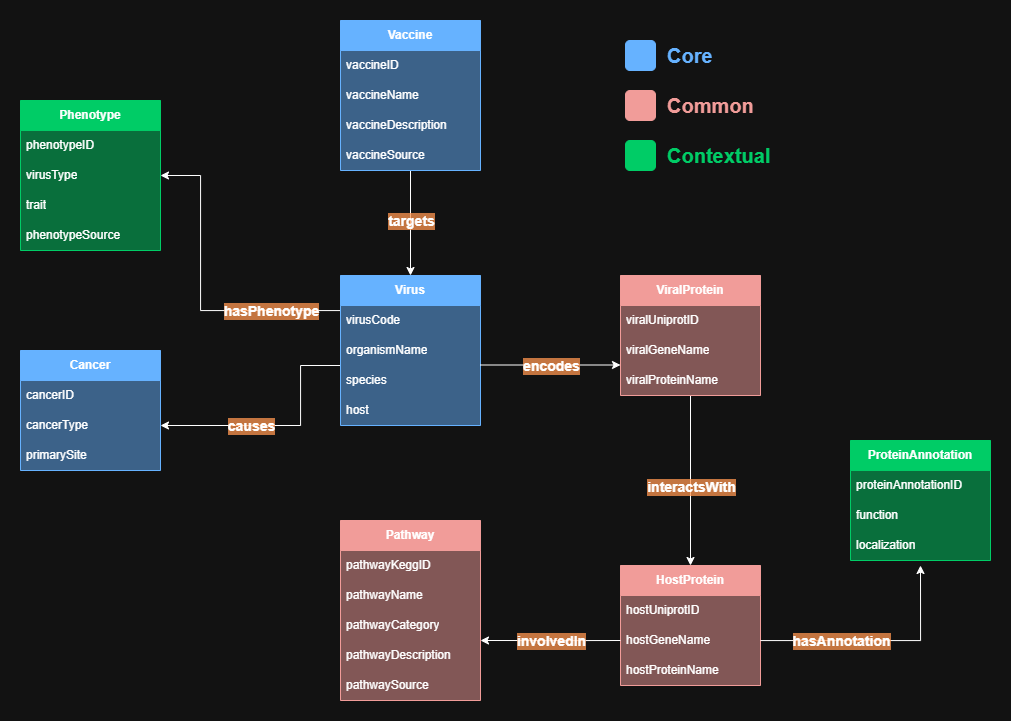

The diagram above was exported from draw.io. Its source (the exported page's mxGraphModel, read from the mxfile embedded in the PNG):
<mxGraphModel dx="2239" dy="835" grid="1" gridSize="10" guides="1" tooltips="1" connect="1" arrows="1" fold="1" page="1" pageScale="1" pageWidth="850" pageHeight="1100" math="0" shadow="0">
  <root>
    <mxCell id="0" />
    <mxCell id="1" parent="0" />
    <mxCell id="ig5NbcdFwwTHAJieCC_W-5" value="&lt;b&gt;Cancer&lt;/b&gt;" style="swimlane;fontStyle=0;childLayout=stackLayout;horizontal=1;startSize=30;horizontalStack=0;resizeParent=1;resizeParentMax=0;resizeLast=0;collapsible=1;marginBottom=0;whiteSpace=wrap;html=1;fillColor=#66B2FF;fontColor=#ffffff;strokeColor=#66B2FF;swimlaneFillColor=#66B2FF80;" parent="1" vertex="1">
      <mxGeometry x="-10" y="340" width="140" height="120" as="geometry" />
    </mxCell>
    <mxCell id="ig5NbcdFwwTHAJieCC_W-6" value="cancerID" style="text;strokeColor=none;fillColor=none;align=left;verticalAlign=middle;spacingLeft=4;spacingRight=4;overflow=hidden;points=[[0,0.5],[1,0.5]];portConstraint=eastwest;rotatable=0;whiteSpace=wrap;html=1;" parent="ig5NbcdFwwTHAJieCC_W-5" vertex="1">
      <mxGeometry y="30" width="140" height="30" as="geometry" />
    </mxCell>
    <mxCell id="ig5NbcdFwwTHAJieCC_W-7" value="cancerType" style="text;strokeColor=none;fillColor=none;align=left;verticalAlign=middle;spacingLeft=4;spacingRight=4;overflow=hidden;points=[[0,0.5],[1,0.5]];portConstraint=eastwest;rotatable=0;whiteSpace=wrap;html=1;" parent="ig5NbcdFwwTHAJieCC_W-5" vertex="1">
      <mxGeometry y="60" width="140" height="30" as="geometry" />
    </mxCell>
    <mxCell id="ig5NbcdFwwTHAJieCC_W-8" value="primarySite" style="text;strokeColor=none;fillColor=none;align=left;verticalAlign=middle;spacingLeft=4;spacingRight=4;overflow=hidden;points=[[0,0.5],[1,0.5]];portConstraint=eastwest;rotatable=0;whiteSpace=wrap;html=1;" parent="ig5NbcdFwwTHAJieCC_W-5" vertex="1">
      <mxGeometry y="90" width="140" height="30" as="geometry" />
    </mxCell>
    <mxCell id="ig5NbcdFwwTHAJieCC_W-128" style="edgeStyle=orthogonalEdgeStyle;rounded=0;orthogonalLoop=1;jettySize=auto;html=1;entryX=1;entryY=0.5;entryDx=0;entryDy=0;" parent="1" target="ig5NbcdFwwTHAJieCC_W-7" edge="1">
      <mxGeometry relative="1" as="geometry">
        <Array as="points">
          <mxPoint x="270" y="355" />
          <mxPoint x="270" y="415" />
        </Array>
        <mxPoint x="310" y="355" as="sourcePoint" />
      </mxGeometry>
    </mxCell>
    <mxCell id="ig5NbcdFwwTHAJieCC_W-130" style="edgeStyle=orthogonalEdgeStyle;rounded=0;orthogonalLoop=1;jettySize=auto;html=1;entryX=1;entryY=0.5;entryDx=0;entryDy=0;" parent="1" source="ig5NbcdFwwTHAJieCC_W-10" edge="1">
      <mxGeometry relative="1" as="geometry">
        <Array as="points">
          <mxPoint x="170" y="300" />
          <mxPoint x="170" y="165" />
        </Array>
        <mxPoint x="130" y="165" as="targetPoint" />
      </mxGeometry>
    </mxCell>
    <mxCell id="ig5NbcdFwwTHAJieCC_W-10" value="&lt;b&gt;Virus&lt;/b&gt;" style="swimlane;fontStyle=0;childLayout=stackLayout;horizontal=1;startSize=30;horizontalStack=0;resizeParent=1;resizeParentMax=0;resizeLast=0;collapsible=1;marginBottom=0;whiteSpace=wrap;html=1;fillColor=#66B2FF;fontColor=#ffffff;strokeColor=#66B2FF;swimlaneFillColor=#66B2FF80;" parent="1" vertex="1">
      <mxGeometry x="310" y="265" width="140" height="150" as="geometry" />
    </mxCell>
    <mxCell id="ig5NbcdFwwTHAJieCC_W-13" value="virusCode" style="text;strokeColor=none;fillColor=none;align=left;verticalAlign=middle;spacingLeft=4;spacingRight=4;overflow=hidden;points=[[0,0.5],[1,0.5]];portConstraint=eastwest;rotatable=0;whiteSpace=wrap;html=1;" parent="ig5NbcdFwwTHAJieCC_W-10" vertex="1">
      <mxGeometry y="30" width="140" height="30" as="geometry" />
    </mxCell>
    <mxCell id="ig5NbcdFwwTHAJieCC_W-21" value="organismName" style="text;strokeColor=none;fillColor=none;align=left;verticalAlign=middle;spacingLeft=4;spacingRight=4;overflow=hidden;points=[[0,0.5],[1,0.5]];portConstraint=eastwest;rotatable=0;whiteSpace=wrap;html=1;" parent="ig5NbcdFwwTHAJieCC_W-10" vertex="1">
      <mxGeometry y="60" width="140" height="30" as="geometry" />
    </mxCell>
    <mxCell id="ig5NbcdFwwTHAJieCC_W-20" value="species" style="text;strokeColor=none;fillColor=none;align=left;verticalAlign=middle;spacingLeft=4;spacingRight=4;overflow=hidden;points=[[0,0.5],[1,0.5]];portConstraint=eastwest;rotatable=0;whiteSpace=wrap;html=1;" parent="ig5NbcdFwwTHAJieCC_W-10" vertex="1">
      <mxGeometry y="90" width="140" height="30" as="geometry" />
    </mxCell>
    <mxCell id="ig5NbcdFwwTHAJieCC_W-19" value="host" style="text;strokeColor=none;fillColor=none;align=left;verticalAlign=middle;spacingLeft=4;spacingRight=4;overflow=hidden;points=[[0,0.5],[1,0.5]];portConstraint=eastwest;rotatable=0;whiteSpace=wrap;html=1;" parent="ig5NbcdFwwTHAJieCC_W-10" vertex="1">
      <mxGeometry y="120" width="140" height="30" as="geometry" />
    </mxCell>
    <mxCell id="ig5NbcdFwwTHAJieCC_W-107" style="edgeStyle=orthogonalEdgeStyle;rounded=0;orthogonalLoop=1;jettySize=auto;html=1;entryX=0.5;entryY=0;entryDx=0;entryDy=0;" parent="1" source="ig5NbcdFwwTHAJieCC_W-23" target="ig5NbcdFwwTHAJieCC_W-96" edge="1">
      <mxGeometry relative="1" as="geometry" />
    </mxCell>
    <mxCell id="dQJ-8AacaoW5zVvsgup9-17" value="&lt;span style=&quot;color: rgba(0, 0, 0, 0); font-family: monospace; font-size: 0px; text-align: start; background-color: rgb(27, 29, 30);&quot;&gt;%3CmxGraphModel%3E%3Croot%3E%3CmxCell%20id%3D%220%22%2F%3E%3CmxCell%20id%3D%221%22%20parent%3D%220%22%2F%3E%3CmxCell%20id%3D%222%22%20value%3D%22%26lt%3Bspan%20style%3D%26quot%3Btext-wrap-mode%3A%20wrap%3B%26quot%3B%26gt%3BinvolvedIn%26lt%3B%2Fspan%26gt%3B%22%20style%3D%22edgeLabel%3Bhtml%3D1%3Balign%3Dcenter%3BverticalAlign%3Dmiddle%3Bresizable%3D0%3Bpoints%3D%5B%5D%3BlabelBorderColor%3Dnone%3BlabelBackgroundColor%3D%2366006680%3BfontSize%3D12%3BfontStyle%3D1%3B%22%20vertex%3D%221%22%20connectable%3D%220%22%20parent%3D%221%22%3E%3CmxGeometry%20x%3D%22521%22%20y%3D%22630%22%20as%3D%22geometry%22%2F%3E%3C%2FmxCell%3E%3C%2Froot%3E%3C%2FmxGraphModel%3E&lt;/span&gt;" style="edgeLabel;html=1;align=center;verticalAlign=middle;resizable=0;points=[];" parent="ig5NbcdFwwTHAJieCC_W-107" vertex="1" connectable="0">
      <mxGeometry x="-0.0218" y="-2" relative="1" as="geometry">
        <mxPoint as="offset" />
      </mxGeometry>
    </mxCell>
    <mxCell id="ig5NbcdFwwTHAJieCC_W-23" value="&lt;b&gt;ViralProtein&lt;/b&gt;" style="swimlane;fontStyle=0;childLayout=stackLayout;horizontal=1;startSize=30;horizontalStack=0;resizeParent=1;resizeParentMax=0;resizeLast=0;collapsible=1;marginBottom=0;whiteSpace=wrap;html=1;fillColor=#F19C99;fontColor=#ffffff;strokeColor=#F19C99;swimlaneFillColor=#F19C9980;" parent="1" vertex="1">
      <mxGeometry x="590" y="265" width="140" height="120" as="geometry" />
    </mxCell>
    <mxCell id="ig5NbcdFwwTHAJieCC_W-25" value="viralUniprotID" style="text;strokeColor=none;fillColor=none;align=left;verticalAlign=middle;spacingLeft=4;spacingRight=4;overflow=hidden;points=[[0,0.5],[1,0.5]];portConstraint=eastwest;rotatable=0;whiteSpace=wrap;html=1;" parent="ig5NbcdFwwTHAJieCC_W-23" vertex="1">
      <mxGeometry y="30" width="140" height="30" as="geometry" />
    </mxCell>
    <mxCell id="ig5NbcdFwwTHAJieCC_W-28" value="viralGeneName" style="text;strokeColor=none;fillColor=none;align=left;verticalAlign=middle;spacingLeft=4;spacingRight=4;overflow=hidden;points=[[0,0.5],[1,0.5]];portConstraint=eastwest;rotatable=0;whiteSpace=wrap;html=1;" parent="ig5NbcdFwwTHAJieCC_W-23" vertex="1">
      <mxGeometry y="60" width="140" height="30" as="geometry" />
    </mxCell>
    <mxCell id="ig5NbcdFwwTHAJieCC_W-27" value="viralProteinName" style="text;strokeColor=none;fillColor=none;align=left;verticalAlign=middle;spacingLeft=4;spacingRight=4;overflow=hidden;points=[[0,0.5],[1,0.5]];portConstraint=eastwest;rotatable=0;whiteSpace=wrap;html=1;" parent="ig5NbcdFwwTHAJieCC_W-23" vertex="1">
      <mxGeometry y="90" width="140" height="30" as="geometry" />
    </mxCell>
    <mxCell id="ig5NbcdFwwTHAJieCC_W-46" value="&lt;b&gt;Pathway&lt;/b&gt;" style="swimlane;fontStyle=0;childLayout=stackLayout;horizontal=1;startSize=30;horizontalStack=0;resizeParent=1;resizeParentMax=0;resizeLast=0;collapsible=1;marginBottom=0;whiteSpace=wrap;html=1;fillColor=#F19C99;fontColor=#ffffff;strokeColor=#F19C99;swimlaneFillColor=#F19C9980;" parent="1" vertex="1">
      <mxGeometry x="310" y="510" width="140" height="180" as="geometry" />
    </mxCell>
    <mxCell id="dQJ-8AacaoW5zVvsgup9-5" value="pathwayKegg&lt;span style=&quot;background-color: transparent; color: light-dark(rgb(0, 0, 0), rgb(255, 255, 255));&quot;&gt;ID&lt;/span&gt;" style="text;strokeColor=none;fillColor=none;align=left;verticalAlign=middle;spacingLeft=4;spacingRight=4;overflow=hidden;points=[[0,0.5],[1,0.5]];portConstraint=eastwest;rotatable=0;whiteSpace=wrap;html=1;" parent="ig5NbcdFwwTHAJieCC_W-46" vertex="1">
      <mxGeometry y="30" width="140" height="30" as="geometry" />
    </mxCell>
    <mxCell id="ig5NbcdFwwTHAJieCC_W-48" value="pathwayName" style="text;strokeColor=none;fillColor=none;align=left;verticalAlign=middle;spacingLeft=4;spacingRight=4;overflow=hidden;points=[[0,0.5],[1,0.5]];portConstraint=eastwest;rotatable=0;whiteSpace=wrap;html=1;" parent="ig5NbcdFwwTHAJieCC_W-46" vertex="1">
      <mxGeometry y="60" width="140" height="30" as="geometry" />
    </mxCell>
    <mxCell id="ig5NbcdFwwTHAJieCC_W-49" value="pathway&lt;span style=&quot;background-color: transparent; color: light-dark(rgb(0, 0, 0), rgb(255, 255, 255));&quot;&gt;Category&lt;/span&gt;" style="text;strokeColor=none;fillColor=none;align=left;verticalAlign=middle;spacingLeft=4;spacingRight=4;overflow=hidden;points=[[0,0.5],[1,0.5]];portConstraint=eastwest;rotatable=0;whiteSpace=wrap;html=1;" parent="ig5NbcdFwwTHAJieCC_W-46" vertex="1">
      <mxGeometry y="90" width="140" height="30" as="geometry" />
    </mxCell>
    <mxCell id="ig5NbcdFwwTHAJieCC_W-50" value="pathwayDescription" style="text;strokeColor=none;fillColor=none;align=left;verticalAlign=middle;spacingLeft=4;spacingRight=4;overflow=hidden;points=[[0,0.5],[1,0.5]];portConstraint=eastwest;rotatable=0;whiteSpace=wrap;html=1;" parent="ig5NbcdFwwTHAJieCC_W-46" vertex="1">
      <mxGeometry y="120" width="140" height="30" as="geometry" />
    </mxCell>
    <mxCell id="ig5NbcdFwwTHAJieCC_W-59" value="pathwaySource" style="text;strokeColor=none;fillColor=none;align=left;verticalAlign=middle;spacingLeft=4;spacingRight=4;overflow=hidden;points=[[0,0.5],[1,0.5]];portConstraint=eastwest;rotatable=0;whiteSpace=wrap;html=1;" parent="ig5NbcdFwwTHAJieCC_W-46" vertex="1">
      <mxGeometry y="150" width="140" height="30" as="geometry" />
    </mxCell>
    <mxCell id="ig5NbcdFwwTHAJieCC_W-91" style="edgeStyle=orthogonalEdgeStyle;rounded=0;orthogonalLoop=1;jettySize=auto;html=1;entryX=0.5;entryY=0;entryDx=0;entryDy=0;" parent="1" source="ig5NbcdFwwTHAJieCC_W-78" target="ig5NbcdFwwTHAJieCC_W-10" edge="1">
      <mxGeometry relative="1" as="geometry" />
    </mxCell>
    <mxCell id="ig5NbcdFwwTHAJieCC_W-78" value="&lt;b&gt;Vaccine&lt;/b&gt;" style="swimlane;fontStyle=0;childLayout=stackLayout;horizontal=1;startSize=30;horizontalStack=0;resizeParent=1;resizeParentMax=0;resizeLast=0;collapsible=1;marginBottom=0;whiteSpace=wrap;html=1;fillColor=#66B2FF;fontColor=#ffffff;strokeColor=#66B2FF;glass=0;rounded=0;shadow=0;gradientColor=none;swimlaneFillColor=#66B2FF80;" parent="1" vertex="1">
      <mxGeometry x="310" y="10" width="140" height="150" as="geometry" />
    </mxCell>
    <mxCell id="ig5NbcdFwwTHAJieCC_W-79" value="vaccineID" style="text;strokeColor=none;fillColor=none;align=left;verticalAlign=middle;spacingLeft=4;spacingRight=4;overflow=hidden;points=[[0,0.5],[1,0.5]];portConstraint=eastwest;rotatable=0;whiteSpace=wrap;html=1;" parent="ig5NbcdFwwTHAJieCC_W-78" vertex="1">
      <mxGeometry y="30" width="140" height="30" as="geometry" />
    </mxCell>
    <mxCell id="ig5NbcdFwwTHAJieCC_W-80" value="vaccineName" style="text;strokeColor=none;fillColor=none;align=left;verticalAlign=middle;spacingLeft=4;spacingRight=4;overflow=hidden;points=[[0,0.5],[1,0.5]];portConstraint=eastwest;rotatable=0;whiteSpace=wrap;html=1;" parent="ig5NbcdFwwTHAJieCC_W-78" vertex="1">
      <mxGeometry y="60" width="140" height="30" as="geometry" />
    </mxCell>
    <mxCell id="ig5NbcdFwwTHAJieCC_W-81" value="vaccineDescription" style="text;strokeColor=none;fillColor=none;align=left;verticalAlign=middle;spacingLeft=4;spacingRight=4;overflow=hidden;points=[[0,0.5],[1,0.5]];portConstraint=eastwest;rotatable=0;whiteSpace=wrap;html=1;" parent="ig5NbcdFwwTHAJieCC_W-78" vertex="1">
      <mxGeometry y="90" width="140" height="30" as="geometry" />
    </mxCell>
    <mxCell id="ig5NbcdFwwTHAJieCC_W-82" value="vaccineSource" style="text;strokeColor=none;fillColor=none;align=left;verticalAlign=middle;spacingLeft=4;spacingRight=4;overflow=hidden;points=[[0,0.5],[1,0.5]];portConstraint=eastwest;rotatable=0;whiteSpace=wrap;html=1;" parent="ig5NbcdFwwTHAJieCC_W-78" vertex="1">
      <mxGeometry y="120" width="140" height="30" as="geometry" />
    </mxCell>
    <mxCell id="ig5NbcdFwwTHAJieCC_W-96" value="&lt;b&gt;HostProtein&lt;/b&gt;" style="swimlane;fontStyle=0;childLayout=stackLayout;horizontal=1;startSize=30;horizontalStack=0;resizeParent=1;resizeParentMax=0;resizeLast=0;collapsible=1;marginBottom=0;whiteSpace=wrap;html=1;fillColor=#F19C99;fontColor=#ffffff;strokeColor=#F19C99;swimlaneFillColor=#F19C9980;" parent="1" vertex="1">
      <mxGeometry x="590" y="555" width="140" height="120" as="geometry" />
    </mxCell>
    <mxCell id="ig5NbcdFwwTHAJieCC_W-98" value="hostUniprotID" style="text;strokeColor=none;fillColor=none;align=left;verticalAlign=middle;spacingLeft=4;spacingRight=4;overflow=hidden;points=[[0,0.5],[1,0.5]];portConstraint=eastwest;rotatable=0;whiteSpace=wrap;html=1;" parent="ig5NbcdFwwTHAJieCC_W-96" vertex="1">
      <mxGeometry y="30" width="140" height="30" as="geometry" />
    </mxCell>
    <mxCell id="ig5NbcdFwwTHAJieCC_W-99" value="hostGe&lt;span style=&quot;background-color: transparent; color: light-dark(rgb(0, 0, 0), rgb(255, 255, 255));&quot;&gt;neName&lt;/span&gt;" style="text;strokeColor=none;fillColor=none;align=left;verticalAlign=middle;spacingLeft=4;spacingRight=4;overflow=hidden;points=[[0,0.5],[1,0.5]];portConstraint=eastwest;rotatable=0;whiteSpace=wrap;html=1;" parent="ig5NbcdFwwTHAJieCC_W-96" vertex="1">
      <mxGeometry y="60" width="140" height="30" as="geometry" />
    </mxCell>
    <mxCell id="ig5NbcdFwwTHAJieCC_W-100" value="hostProteinName" style="text;strokeColor=none;fillColor=none;align=left;verticalAlign=middle;spacingLeft=4;spacingRight=4;overflow=hidden;points=[[0,0.5],[1,0.5]];portConstraint=eastwest;rotatable=0;whiteSpace=wrap;html=1;" parent="ig5NbcdFwwTHAJieCC_W-96" vertex="1">
      <mxGeometry y="90" width="140" height="30" as="geometry" />
    </mxCell>
    <mxCell id="ig5NbcdFwwTHAJieCC_W-111" value="&lt;b&gt;ProteinAnnotation&lt;/b&gt;" style="swimlane;fontStyle=0;childLayout=stackLayout;horizontal=1;startSize=30;horizontalStack=0;resizeParent=1;resizeParentMax=0;resizeLast=0;collapsible=1;marginBottom=0;whiteSpace=wrap;html=1;fillColor=#00CC66;fontColor=#ffffff;strokeColor=#00CC66;swimlaneFillColor=#00CC6680;" parent="1" vertex="1">
      <mxGeometry x="820" y="430" width="140" height="120" as="geometry" />
    </mxCell>
    <mxCell id="ig5NbcdFwwTHAJieCC_W-113" value="proteinAnnotationID" style="text;strokeColor=none;fillColor=none;align=left;verticalAlign=middle;spacingLeft=4;spacingRight=4;overflow=hidden;points=[[0,0.5],[1,0.5]];portConstraint=eastwest;rotatable=0;whiteSpace=wrap;html=1;" parent="ig5NbcdFwwTHAJieCC_W-111" vertex="1">
      <mxGeometry y="30" width="140" height="30" as="geometry" />
    </mxCell>
    <mxCell id="dQJ-8AacaoW5zVvsgup9-21" value="function" style="text;strokeColor=none;fillColor=none;align=left;verticalAlign=middle;spacingLeft=4;spacingRight=4;overflow=hidden;points=[[0,0.5],[1,0.5]];portConstraint=eastwest;rotatable=0;whiteSpace=wrap;html=1;" parent="ig5NbcdFwwTHAJieCC_W-111" vertex="1">
      <mxGeometry y="60" width="140" height="30" as="geometry" />
    </mxCell>
    <mxCell id="ig5NbcdFwwTHAJieCC_W-114" value="localization" style="text;strokeColor=none;fillColor=none;align=left;verticalAlign=middle;spacingLeft=4;spacingRight=4;overflow=hidden;points=[[0,0.5],[1,0.5]];portConstraint=eastwest;rotatable=0;whiteSpace=wrap;html=1;" parent="ig5NbcdFwwTHAJieCC_W-111" vertex="1">
      <mxGeometry y="90" width="140" height="30" as="geometry" />
    </mxCell>
    <mxCell id="ig5NbcdFwwTHAJieCC_W-117" style="edgeStyle=orthogonalEdgeStyle;rounded=0;orthogonalLoop=1;jettySize=auto;html=1;entryX=0.5;entryY=1.167;entryDx=0;entryDy=0;entryPerimeter=0;" parent="1" source="ig5NbcdFwwTHAJieCC_W-96" target="ig5NbcdFwwTHAJieCC_W-114" edge="1">
      <mxGeometry relative="1" as="geometry">
        <Array as="points">
          <mxPoint x="890" y="630" />
        </Array>
        <mxPoint x="890" y="560" as="targetPoint" />
      </mxGeometry>
    </mxCell>
    <mxCell id="ig5NbcdFwwTHAJieCC_W-123" value="&lt;b&gt;Phenotype&lt;/b&gt;" style="swimlane;fontStyle=0;childLayout=stackLayout;horizontal=1;startSize=30;horizontalStack=0;resizeParent=1;resizeParentMax=0;resizeLast=0;collapsible=1;marginBottom=0;whiteSpace=wrap;html=1;fillColor=#00CC66;fontColor=#ffffff;strokeColor=#00CC66;swimlaneFillColor=#00CC6680;" parent="1" vertex="1">
      <mxGeometry x="-10" y="90" width="140" height="150" as="geometry" />
    </mxCell>
    <mxCell id="ig5NbcdFwwTHAJieCC_W-124" value="phenotypeID" style="text;strokeColor=none;fillColor=none;align=left;verticalAlign=middle;spacingLeft=4;spacingRight=4;overflow=hidden;points=[[0,0.5],[1,0.5]];portConstraint=eastwest;rotatable=0;whiteSpace=wrap;html=1;" parent="ig5NbcdFwwTHAJieCC_W-123" vertex="1">
      <mxGeometry y="30" width="140" height="30" as="geometry" />
    </mxCell>
    <mxCell id="ig5NbcdFwwTHAJieCC_W-126" value="virusType" style="text;strokeColor=none;fillColor=none;align=left;verticalAlign=middle;spacingLeft=4;spacingRight=4;overflow=hidden;points=[[0,0.5],[1,0.5]];portConstraint=eastwest;rotatable=0;whiteSpace=wrap;html=1;" parent="ig5NbcdFwwTHAJieCC_W-123" vertex="1">
      <mxGeometry y="60" width="140" height="30" as="geometry" />
    </mxCell>
    <mxCell id="dQJ-8AacaoW5zVvsgup9-1" value="trait" style="text;strokeColor=none;fillColor=none;align=left;verticalAlign=middle;spacingLeft=4;spacingRight=4;overflow=hidden;points=[[0,0.5],[1,0.5]];portConstraint=eastwest;rotatable=0;whiteSpace=wrap;html=1;" parent="ig5NbcdFwwTHAJieCC_W-123" vertex="1">
      <mxGeometry y="90" width="140" height="30" as="geometry" />
    </mxCell>
    <mxCell id="ig5NbcdFwwTHAJieCC_W-127" value="phenotypeSource" style="text;strokeColor=none;fillColor=none;align=left;verticalAlign=middle;spacingLeft=4;spacingRight=4;overflow=hidden;points=[[0,0.5],[1,0.5]];portConstraint=eastwest;rotatable=0;whiteSpace=wrap;html=1;" parent="ig5NbcdFwwTHAJieCC_W-123" vertex="1">
      <mxGeometry y="120" width="140" height="30" as="geometry" />
    </mxCell>
    <mxCell id="ig5NbcdFwwTHAJieCC_W-132" value="" style="rounded=1;whiteSpace=wrap;html=1;fillColor=#66B2FF;strokeColor=#66B2FF;" parent="1" vertex="1">
      <mxGeometry x="595" y="30" width="30" height="30" as="geometry" />
    </mxCell>
    <mxCell id="ig5NbcdFwwTHAJieCC_W-133" value="" style="rounded=1;whiteSpace=wrap;html=1;fillColor=#F19C99;strokeColor=#F19C99;" parent="1" vertex="1">
      <mxGeometry x="595" y="80" width="30" height="30" as="geometry" />
    </mxCell>
    <mxCell id="ig5NbcdFwwTHAJieCC_W-134" value="" style="rounded=1;whiteSpace=wrap;html=1;fillColor=#00CC66;strokeColor=#00CC66;" parent="1" vertex="1">
      <mxGeometry x="595" y="130" width="30" height="30" as="geometry" />
    </mxCell>
    <mxCell id="ig5NbcdFwwTHAJieCC_W-135" value="Core" style="text;html=1;whiteSpace=wrap;strokeColor=none;fillColor=none;align=left;verticalAlign=middle;rounded=0;fontStyle=1;fontSize=20;fontColor=#66B2FF;" parent="1" vertex="1">
      <mxGeometry x="635" y="30" width="60" height="30" as="geometry" />
    </mxCell>
    <mxCell id="ig5NbcdFwwTHAJieCC_W-136" value="Common" style="text;html=1;whiteSpace=wrap;strokeColor=none;fillColor=default;align=left;verticalAlign=middle;rounded=0;fontStyle=1;fontSize=20;fontColor=#F19C99;" parent="1" vertex="1">
      <mxGeometry x="635" y="80" width="80" height="30" as="geometry" />
    </mxCell>
    <mxCell id="ig5NbcdFwwTHAJieCC_W-137" value="Contextual" style="text;html=1;whiteSpace=wrap;strokeColor=none;fillColor=none;align=left;verticalAlign=middle;rounded=0;fontStyle=1;fontSize=20;fontColor=#00CC66;" parent="1" vertex="1">
      <mxGeometry x="635" y="130" width="90" height="30" as="geometry" />
    </mxCell>
    <mxCell id="dQJ-8AacaoW5zVvsgup9-12" style="edgeStyle=orthogonalEdgeStyle;rounded=0;orthogonalLoop=1;jettySize=auto;html=1;" parent="1" edge="1">
      <mxGeometry relative="1" as="geometry">
        <Array as="points">
          <mxPoint x="555" y="630" />
          <mxPoint x="555" y="630" />
        </Array>
        <mxPoint x="590" y="630" as="sourcePoint" />
        <mxPoint x="450" y="630" as="targetPoint" />
      </mxGeometry>
    </mxCell>
    <mxCell id="dQJ-8AacaoW5zVvsgup9-13" value="&lt;span style=&quot;text-wrap-mode: wrap;&quot;&gt;involvedIn&lt;/span&gt;" style="edgeLabel;html=1;align=center;verticalAlign=middle;resizable=0;points=[];labelBorderColor=none;labelBackgroundColor=#FF964F80;fontSize=14;fontStyle=1;" parent="dQJ-8AacaoW5zVvsgup9-12" vertex="1" connectable="0">
      <mxGeometry x="-0.0143" relative="1" as="geometry">
        <mxPoint as="offset" />
      </mxGeometry>
    </mxCell>
    <mxCell id="dQJ-8AacaoW5zVvsgup9-15" style="edgeStyle=orthogonalEdgeStyle;rounded=0;orthogonalLoop=1;jettySize=auto;html=1;entryX=0;entryY=0.5;entryDx=0;entryDy=0;" parent="1" edge="1">
      <mxGeometry relative="1" as="geometry">
        <mxPoint x="450" y="354.5" as="sourcePoint" />
        <mxPoint x="590" y="354.5" as="targetPoint" />
      </mxGeometry>
    </mxCell>
    <mxCell id="dQJ-8AacaoW5zVvsgup9-18" value="&lt;span style=&quot;text-wrap-mode: wrap;&quot;&gt;interactsWith&lt;/span&gt;" style="edgeLabel;html=1;align=center;verticalAlign=middle;resizable=0;points=[];labelBorderColor=none;labelBackgroundColor=#FF964F80;fontSize=14;fontStyle=1;" parent="1" vertex="1" connectable="0">
      <mxGeometry x="660" y="476" as="geometry" />
    </mxCell>
    <mxCell id="dQJ-8AacaoW5zVvsgup9-19" value="&lt;span style=&quot;text-wrap-mode: wrap;&quot;&gt;hasAnnotation&lt;/span&gt;" style="edgeLabel;html=1;align=center;verticalAlign=middle;resizable=0;points=[];labelBorderColor=none;labelBackgroundColor=#FF964F80;fontSize=14;fontStyle=1;" parent="1" vertex="1" connectable="0">
      <mxGeometry x="810" y="630" as="geometry" />
    </mxCell>
    <mxCell id="dQJ-8AacaoW5zVvsgup9-22" value="&lt;span style=&quot;text-wrap-mode: wrap;&quot;&gt;encodes&lt;/span&gt;" style="edgeLabel;html=1;align=center;verticalAlign=middle;resizable=0;points=[];labelBorderColor=none;labelBackgroundColor=#FF964F80;fontSize=14;fontStyle=1;" parent="1" vertex="1" connectable="0">
      <mxGeometry x="520" y="355" as="geometry" />
    </mxCell>
    <mxCell id="dQJ-8AacaoW5zVvsgup9-24" value="&lt;span style=&quot;text-wrap-mode: wrap;&quot;&gt;causes&lt;/span&gt;" style="edgeLabel;html=1;align=center;verticalAlign=middle;resizable=0;points=[];labelBorderColor=none;labelBackgroundColor=#FF964F80;fontSize=14;fontStyle=1;" parent="1" vertex="1" connectable="0">
      <mxGeometry x="220" y="415" as="geometry" />
    </mxCell>
    <mxCell id="dQJ-8AacaoW5zVvsgup9-25" value="&lt;span style=&quot;text-wrap-mode: wrap;&quot;&gt;hasPhenotype&lt;/span&gt;" style="edgeLabel;html=1;align=center;verticalAlign=middle;resizable=0;points=[];labelBorderColor=none;labelBackgroundColor=#FF964F80;fontSize=14;fontStyle=1;" parent="1" vertex="1" connectable="0">
      <mxGeometry x="240" y="300" as="geometry" />
    </mxCell>
    <mxCell id="dQJ-8AacaoW5zVvsgup9-26" value="&lt;span style=&quot;text-wrap-mode: wrap;&quot;&gt;targets&lt;/span&gt;" style="edgeLabel;html=1;align=center;verticalAlign=middle;resizable=0;points=[];labelBorderColor=none;labelBackgroundColor=#FF964F80;fontSize=14;fontStyle=1;" parent="1" vertex="1" connectable="0">
      <mxGeometry x="380" y="210" as="geometry" />
    </mxCell>
  </root>
</mxGraphModel>